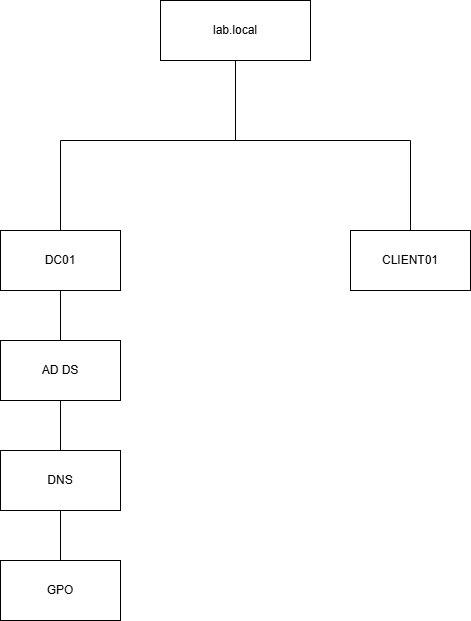

The diagram above was exported from draw.io. Its source (the exported page's mxGraphModel, read from the mxfile embedded in the PNG):
<mxGraphModel dx="1414" dy="743" grid="1" gridSize="10" guides="1" tooltips="1" connect="1" arrows="1" fold="1" page="1" pageScale="1" pageWidth="827" pageHeight="1169" math="0" shadow="0">
  <root>
    <mxCell id="0" />
    <mxCell id="1" parent="0" />
    <mxCell id="yM8juQhBdDuWul-7kEyb-1" parent="1" style="rounded=0;whiteSpace=wrap;html=1;" value="lab.local" vertex="1">
      <mxGeometry height="60" width="150" x="320" y="60" as="geometry" />
    </mxCell>
    <mxCell id="yM8juQhBdDuWul-7kEyb-2" edge="1" parent="1" style="endArrow=none;html=1;rounded=0;entryX=0.5;entryY=1;entryDx=0;entryDy=0;" target="yM8juQhBdDuWul-7kEyb-1" value="">
      <mxGeometry height="50" relative="1" width="50" as="geometry">
        <mxPoint x="395" y="200" as="sourcePoint" />
        <mxPoint x="440" y="360" as="targetPoint" />
      </mxGeometry>
    </mxCell>
    <mxCell id="yM8juQhBdDuWul-7kEyb-3" edge="1" parent="1" style="endArrow=none;html=1;rounded=0;" value="">
      <mxGeometry height="50" relative="1" width="50" as="geometry">
        <Array as="points" />
        <mxPoint x="220" y="200" as="sourcePoint" />
        <mxPoint x="570" y="200" as="targetPoint" />
      </mxGeometry>
    </mxCell>
    <mxCell id="yM8juQhBdDuWul-7kEyb-4" edge="1" parent="1" style="endArrow=none;html=1;rounded=0;" value="">
      <mxGeometry height="50" relative="1" width="50" as="geometry">
        <mxPoint x="220" y="290" as="sourcePoint" />
        <mxPoint x="220" y="200" as="targetPoint" />
      </mxGeometry>
    </mxCell>
    <mxCell id="yM8juQhBdDuWul-7kEyb-5" edge="1" parent="1" style="endArrow=none;html=1;rounded=0;" value="">
      <mxGeometry height="50" relative="1" width="50" as="geometry">
        <mxPoint x="570" y="290" as="sourcePoint" />
        <mxPoint x="570" y="200" as="targetPoint" />
      </mxGeometry>
    </mxCell>
    <mxCell id="yM8juQhBdDuWul-7kEyb-6" parent="1" style="rounded=0;whiteSpace=wrap;html=1;" value="CLIENT01" vertex="1">
      <mxGeometry height="60" width="120" x="510" y="290" as="geometry" />
    </mxCell>
    <mxCell id="yM8juQhBdDuWul-7kEyb-7" parent="1" style="rounded=0;whiteSpace=wrap;html=1;" value="DC01" vertex="1">
      <mxGeometry height="60" width="120" x="160" y="290" as="geometry" />
    </mxCell>
    <mxCell id="yM8juQhBdDuWul-7kEyb-8" edge="1" parent="1" style="endArrow=none;html=1;rounded=0;entryX=0.5;entryY=1;entryDx=0;entryDy=0;" target="yM8juQhBdDuWul-7kEyb-7" value="">
      <mxGeometry height="50" relative="1" width="50" as="geometry">
        <mxPoint x="220" y="400" as="sourcePoint" />
        <mxPoint x="440" y="360" as="targetPoint" />
      </mxGeometry>
    </mxCell>
    <mxCell id="yM8juQhBdDuWul-7kEyb-9" parent="1" style="rounded=0;whiteSpace=wrap;html=1;" value="AD DS" vertex="1">
      <mxGeometry height="60" width="120" x="160" y="400" as="geometry" />
    </mxCell>
    <mxCell id="yM8juQhBdDuWul-7kEyb-10" edge="1" parent="1" style="endArrow=none;html=1;rounded=0;entryX=0.5;entryY=1;entryDx=0;entryDy=0;" value="">
      <mxGeometry height="50" relative="1" width="50" as="geometry">
        <mxPoint x="220" y="510" as="sourcePoint" />
        <mxPoint x="220" y="460" as="targetPoint" />
      </mxGeometry>
    </mxCell>
    <mxCell id="yM8juQhBdDuWul-7kEyb-11" parent="1" style="rounded=0;whiteSpace=wrap;html=1;" value="DNS" vertex="1">
      <mxGeometry height="60" width="120" x="160" y="510" as="geometry" />
    </mxCell>
    <mxCell id="yM8juQhBdDuWul-7kEyb-12" edge="1" parent="1" style="endArrow=none;html=1;rounded=0;entryX=0.5;entryY=1;entryDx=0;entryDy=0;" value="">
      <mxGeometry height="50" relative="1" width="50" as="geometry">
        <mxPoint x="220" y="620" as="sourcePoint" />
        <mxPoint x="220" y="570" as="targetPoint" />
      </mxGeometry>
    </mxCell>
    <mxCell id="yM8juQhBdDuWul-7kEyb-13" parent="1" style="rounded=0;whiteSpace=wrap;html=1;" value="GPO" vertex="1">
      <mxGeometry height="60" width="120" x="160" y="620" as="geometry" />
    </mxCell>
  </root>
</mxGraphModel>